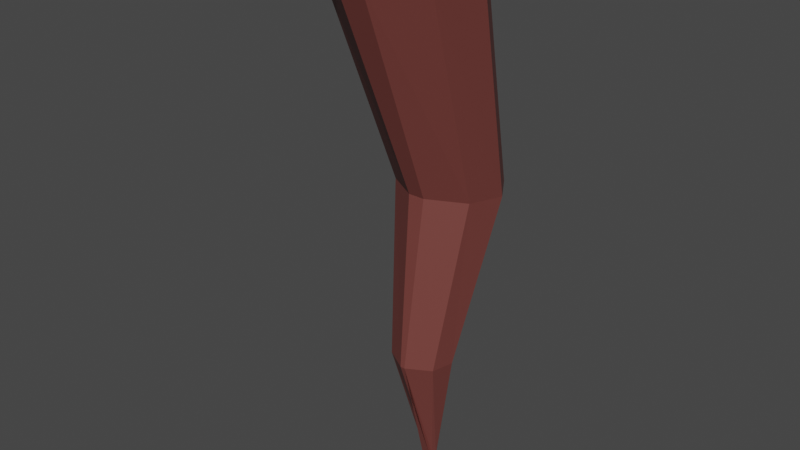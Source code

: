 # Source: Torchhandle.blend  (saved by Blender 2.92.15; exported with 4.5.12 LTS)
import bpy
from mathutils import Matrix  # noqa: F401  (used for matrix-valued properties, if any)

bpy.ops.wm.read_factory_settings(use_empty=True)
scene = bpy.context.scene
scene.name = 'Scene'

# ---- collections
col_collection = bpy.data.collections.new('Collection'); scene.collection.children.link(col_collection)

# ---- materials (node trees are filled in below, after node groups)
mat_material = bpy.data.materials.new('Material')
mat_material.use_transparent_shadow = False

# ---- material node trees
mat_material.use_nodes = True; mat_material.node_tree.nodes.clear()
_N = mat_material.node_tree.nodes; _L = mat_material.node_tree.links
n0 = _N.new('ShaderNodeOutputMaterial'); n0.name = 'Material Output'; n0.location = (300, 300)
n1 = _N.new('ShaderNodeBsdfPrincipled'); n1.name = 'Principled BSDF'; n1.location = (10, 300)
n1.distribution = 'GGX'
n1.subsurface_method = 'BURLEY'
n1.inputs[0].default_value = (0.1746, 0.04817, 0.04092, 0.0)
n1.inputs[3].default_value = 1.45
n1.inputs[27].default_value = (0.0, 0.0, 0.0, 1.0)
n1.inputs[28].default_value = 1.0
_L.new(n1.outputs[0], n0.inputs[0])
n0.is_active_output = True

# ---- world
world_world = bpy.data.worlds.new('World'); scene.world = world_world
world_world.use_nodes = True; world_world.node_tree.nodes.clear()
_N = world_world.node_tree.nodes; _L = world_world.node_tree.links
n0 = _N.new('ShaderNodeOutputWorld'); n0.name = 'World Output'; n0.location = (300, 300)
n1 = _N.new('ShaderNodeBackground'); n1.name = 'Background'; n1.location = (10, 300)
n1.inputs[0].default_value = (0.05088, 0.05088, 0.05088, 1.0)
_L.new(n1.outputs[0], n0.inputs[0])
n0.is_active_output = True
world_world.color = (0.05088, 0.05088, 0.05088)
world_world.use_sun_shadow = False
world_world.sun_shadow_jitter_overblur = 0.0

# ---- meshes
me_circle_001 = bpy.data.meshes.new('Circle.001')
me_circle_001.from_pydata([(0.0, 0.3778, 0.0), (-0.2099, 0.3141, 0.0), (-0.3705, 0.07371, 0.0), (-0.3141, -0.2099, 0.0), (-0.07371, -0.3705, 0.0), (0.07372, -0.3705, 0.0), (0.3141, -0.2099, 0.0), (0.3705, 0.07372, 0.0), (0.2099, 0.3141, 0.0), (8.912e-08, 0.6559, -1.215), (-0.1549, 0.6079, -1.21), (-0.2742, 0.421, -1.193), (-0.2284, 0.2134, -1.169), (-0.04423, 0.09458, -1.156), (0.04423, 0.09458, -1.156), (0.2284, 0.2134, -1.169), (0.2742, 0.421, -1.193), (0.1549, 0.6079, -1.21), (2.124e-07, 0.3374, -2.097), (-0.08475, 0.3131, -2.098), (-0.162, 0.1969, -2.097), (-0.1367, 0.07058, -2.092), (-0.01285, -0.007113, -2.088), (0.01285, -0.007113, -2.088), (0.1367, 0.07058, -2.092), (0.162, 0.1969, -2.097), (0.08475, 0.3131, -2.098), (4.18e-07, 0.2815, -2.792), (-0.008402, 0.2814, -2.79), (-0.03312, 0.2427, -2.781), (-0.02579, 0.2178, -2.764), (0.02434, 0.1947, -2.754), (-0.02434, 0.1947, -2.754), (0.02579, 0.2178, -2.764), (0.03312, 0.2427, -2.781), (0.008402, 0.2814, -2.79), (-0.07708, 0.5511, 0.1441), (-0.3788, 0.4596, 0.1441), (-0.6097, 0.114, 0.1441), (-0.5286, -0.2936, 0.1441), (-0.183, -0.5245, 0.1441), (0.02886, -0.5245, 0.1441), (0.3744, -0.2936, 0.1441), (0.4555, 0.114, 0.1441), (0.2246, 0.4596, 0.1441)], [], [(5, 6, 15, 14), (2, 3, 12, 11), (0, 1, 10, 9), (6, 7, 16, 15), (3, 4, 13, 12), (7, 8, 17, 16), (4, 5, 14, 13), (1, 2, 11, 10), (8, 0, 9, 17), (12, 13, 22, 21), (16, 17, 26, 25), (13, 14, 23, 22), (10, 11, 20, 19), (17, 9, 18, 26), (14, 15, 24, 23), (11, 12, 21, 20), (9, 10, 19, 18), (15, 16, 25, 24), (20, 21, 30, 29), (18, 19, 28, 27), (24, 25, 34, 33), (21, 22, 31, 30), (25, 26, 35, 34), (22, 23, 32, 31), (19, 20, 29, 28), (26, 18, 27, 35), (23, 24, 33, 32), (29, 30, 31, 32, 33, 34, 35, 27, 28), (6, 5, 41, 42), (3, 2, 38, 39), (1, 0, 36, 37), (7, 6, 42, 43), (4, 3, 39, 40), (8, 7, 43, 44), (5, 4, 40, 41), (2, 1, 37, 38), (0, 8, 44, 36)])
_uv = me_circle_001.uv_layers.new(name='UVMap')
_uv.uv.foreach_set('vector', [0.0, 0.0, 0.0, 0.0, 0.0, 0.0, 0.0, 0.0, 0.0, 0.0, 0.0, 0.0, 0.0, 0.0, 0.0, 0.0, 0.0, 0.0, 0.0, 0.0, 0.0, 0.0, 0.0, 0.0, 0.0, 0.0, 0.0, 0.0, 0.0, 0.0, 0.0, 0.0, 0.0, 0.0, 0.0, 0.0, 0.0, 0.0, 0.0, 0.0, 0.0, 0.0, 0.0, 0.0, 0.0, 0.0, 0.0, 0.0, 0.0, 0.0, 0.0, 0.0, 0.0, 0.0, 0.0, 0.0, 0.0, 0.0, 0.0, 0.0, 0.0, 0.0, 0.0, 0.0, 0.0, 0.0, 0.0, 0.0, 0.0, 0.0, 0.0, 0.0, 0.0, 0.0, 0.0, 0.0, 0.0, 0.0, 0.0, 0.0, 0.0, 0.0, 0.0, 0.0, 0.0, 0.0, 0.0, 0.0, 0.0, 0.0, 0.0, 0.0, 0.0, 0.0, 0.0, 0.0, 0.0, 0.0, 0.0, 0.0, 0.0, 0.0, 0.0, 0.0, 0.0, 0.0, 0.0, 0.0, 0.0, 0.0, 0.0, 0.0, 0.0, 0.0, 0.0, 0.0, 0.0, 0.0, 0.0, 0.0, 0.0, 0.0, 0.0, 0.0, 0.0, 0.0, 0.0, 0.0, 0.0, 0.0, 0.0, 0.0, 0.0, 0.0, 0.0, 0.0, 0.0, 0.0, 0.0, 0.0, 0.0, 0.0, 0.0, 0.0, 0.0, 0.0, 0.0, 0.0, 0.0, 0.0, 0.0, 0.0, 0.0, 0.0, 0.0, 0.0, 0.0, 0.0, 0.0, 0.0, 0.0, 0.0, 0.0, 0.0, 0.0, 0.0, 0.0, 0.0, 0.0, 0.0, 0.0, 0.0, 0.0, 0.0, 0.0, 0.0, 0.0, 0.0, 0.0, 0.0, 0.0, 0.0, 0.0, 0.0, 0.0, 0.0, 0.0, 0.0, 0.0, 0.0, 0.0, 0.0, 0.0, 0.0, 0.0, 0.0, 0.0, 0.0, 0.0, 0.0, 0.0, 0.0, 0.0, 0.0, 0.0, 0.0, 0.0, 0.0, 0.0, 0.0, 0.0, 0.0, 0.0, 0.0, 0.0, 0.0, 0.0, 0.0, 0.0, 0.0, 0.0, 0.0, 0.0, 0.0, 0.0, 0.0, 0.0, 0.0, 0.0, 0.0, 0.0, 0.0, 0.0, 0.0, 0.0, 0.0, 0.0, 0.0, 0.0, 0.0, 0.0, 0.0, 0.0, 0.0, 0.0, 0.0, 0.0, 0.0, 0.0, 0.0, 0.0, 0.0, 0.0, 0.0, 0.0, 0.0, 0.0, 0.0, 0.0, 0.0, 0.0, 0.0, 0.0, 0.0, 0.0, 0.0, 0.0, 0.0, 0.0, 0.0, 0.0, 0.0, 0.0, 0.0, 0.0, 0.0, 0.0, 0.0, 0.0, 0.0, 0.0, 0.0, 0.0, 0.0, 0.0, 0.0, 0.0, 0.0, 0.0, 0.0, 0.0, 0.0, 0.0, 0.0, 0.0, 0.0, 0.0, 0.0, 0.0, 0.0, 0.0, 0.0, 0.0, 0.0, 0.0, 0.0])
me_circle_001.materials.append(mat_material)
me_circle_001.use_remesh_fix_poles = True
me_circle_001.use_remesh_preserve_attributes = False
me_circle_001.use_mirror_vertex_groups = False
me_circle_001.update()

# ---- objects
ob_torch = bpy.data.objects.new('Torch', me_circle_001)

# ---- transforms, parenting, visibility, modifiers, constraints
ob_torch.location = (0.0, 0.0, 0.0)
ob_torch.scale = (0.1555, 0.1555, 0.1555)
ob_torch.lineart.crease_threshold = 0.0

# ---- collection membership
col_collection.objects.link(ob_torch)

# ---- scene / render settings (as saved in the file)
scene.frame_start = 1; scene.frame_end = 200; scene.frame_set(122)
scene.render.engine = 'BLENDER_EEVEE_NEXT'
scene.cycles.use_denoising = False
scene.cycles.samples = 128
scene.cycles.sampling_pattern = 'TABULATED_SOBOL'
scene.cycles.use_adaptive_sampling = False
scene.cycles.use_light_tree = False
scene.view_settings.view_transform = 'Filmic'
bpy.context.view_layer.update()

# ---- added for rendering (the .blend has no active camera and no usable light): camera, sun
cam_auto = bpy.data.cameras.new('AutoCamera')
cam_auto.lens = 50.0
cam_auto.sensor_width = 36.0
cam_auto.clip_end = 1000.0
ob_auto_camera = bpy.data.objects.new('AutoCamera', cam_auto)
scene.collection.objects.link(ob_auto_camera)
ob_auto_camera.location = (0.468316, -0.566146, 0.178397)
ob_auto_camera.rotation_euler = (1.09748, -7.21219e-08, 0.694738)
scene.camera = ob_auto_camera
light_auto_sun = bpy.data.lights.new('AutoSun', 'SUN')
light_auto_sun.energy = 3.0
light_auto_sun.angle = 0.0523599
ob_auto_sun = bpy.data.objects.new('AutoSun', light_auto_sun)
scene.collection.objects.link(ob_auto_sun)
ob_auto_sun.rotation_euler = (0.872665, 0.174533, 0.523599)
bpy.context.view_layer.update()
